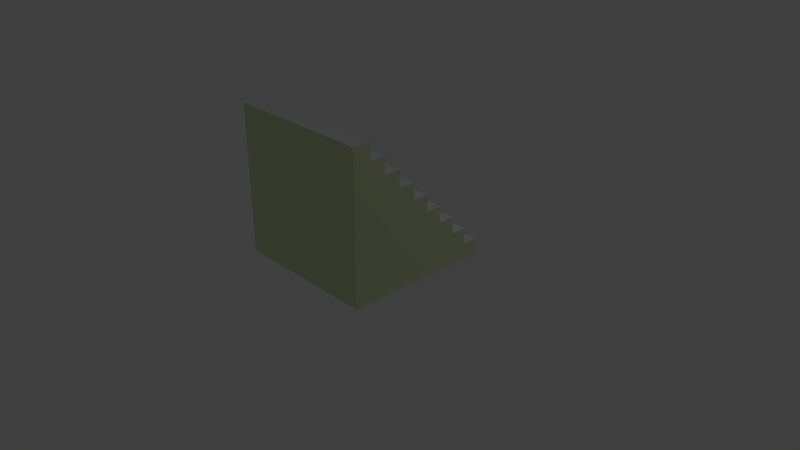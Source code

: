 # Source: stairs.blend  (saved by Blender 2.79.0; exported with 4.5.12 LTS)
import bpy
from mathutils import Matrix  # noqa: F401  (used for matrix-valued properties, if any)

bpy.ops.wm.read_factory_settings(use_empty=True)
scene = bpy.context.scene
scene.name = 'Scene'

# ---- collections
col_collection_1 = bpy.data.collections.new('Collection 1'); scene.collection.children.link(col_collection_1)

# ---- materials (node trees are filled in below, after node groups)
mat_material = bpy.data.materials.new('Material')
mat_material.alpha_threshold = 0.0
mat_material.use_transparent_shadow = False
mat_material.roughness = 0.5
mat_material.line_color = (0.0, 0.0, 0.0, 1.0)
mat_walls = bpy.data.materials.new('walls')
mat_walls.alpha_threshold = 0.0
mat_walls.use_transparent_shadow = False
mat_walls.diffuse_color = (0.6703, 0.8, 0.4821, 1.0)
mat_walls.roughness = 0.5
mat_stairs1 = bpy.data.materials.new('stairs1')
mat_stairs1.alpha_threshold = 0.0
mat_stairs1.use_transparent_shadow = False
mat_stairs1.roughness = 0.5
mat_stairs2 = bpy.data.materials.new('stairs2')
mat_stairs2.alpha_threshold = 0.0
mat_stairs2.use_transparent_shadow = False
mat_stairs2.roughness = 0.5

# ---- material node trees

# ---- world
world_world = bpy.data.worlds.new('World'); scene.world = world_world
world_world.color = (0.05088, 0.05088, 0.05088)
world_world.use_sun_shadow = False
world_world.sun_shadow_jitter_overblur = 0.0
world_world.cycles.sampling_method = 'MANUAL'

# ---- cameras
cam_camera = bpy.data.cameras.new('Camera')
cam_camera.clip_end = 100.0
cam_camera.lens = 35.0
cam_camera.sensor_width = 32.0
cam_camera.sensor_height = 18.0
cam_camera.ortho_scale = 7.314
cam_camera.dof.focus_distance = 0.0
cam_camera.dof.aperture_fstop = 128.0

# ---- lights
light_lamp = bpy.data.lights.new('Lamp', 'POINT')
light_lamp.transmission_factor = 0.0
light_lamp.cutoff_distance = 30.0
light_lamp.energy = 100.0
light_lamp.shadow_buffer_clip_start = 1.001
light_lamp.shadow_soft_size = 0.1
light_lamp.shadow_maximum_resolution = 0.006
light_lamp.use_absolute_resolution = True

# ---- meshes
me_cube_001 = bpy.data.meshes.new('Cube.001')
me_cube_001.from_pydata([(1.0, 1.0, -1.0), (1.0, -1.0, -1.0), (-1.0, -1.0, -1.0), (-1.0, 1.0, -1.0), (1.0, -1.0, 1.0), (-1.0, -1.0, 1.0), (1.0, 0.791, -1.0), (1.0, 0.5688, -1.0), (1.0, 0.3466, -1.0), (1.0, 0.1243, -1.0), (1.0, -0.09788, -1.0), (1.0, -0.3201, -1.0), (1.0, -0.5423, -1.0), (1.0, -0.7645, -1.0), (-1.0, -0.7645, -1.0), (-1.0, -0.5423, -1.0), (-1.0, -0.3201, -1.0), (-1.0, -0.09788, -1.0), (-1.0, 0.1243, -1.0), (-1.0, 0.3466, -1.0), (-1.0, 0.5688, -1.0), (-1.0, 0.791, -1.0), (1.0, -0.7645, 1.0), (-1.0, -0.7645, 1.0), (1.0, 1.0, -0.7851), (1.0, -1.0, -0.7851), (1.0, -1.0, -0.5628), (1.0, -1.0, -0.3406), (1.0, -1.0, -0.1184), (1.0, -1.0, 0.1038), (1.0, -1.0, 0.3261), (1.0, -1.0, 0.5483), (1.0, -1.0, 0.7705), (-1.0, -1.0, -0.7851), (-1.0, -1.0, -0.5628), (-1.0, -1.0, -0.3406), (-1.0, -1.0, -0.1184), (-1.0, -1.0, 0.1038), (-1.0, -1.0, 0.3261), (-1.0, -1.0, 0.5483), (-1.0, -1.0, 0.7705), (-1.0, 1.0, -0.7851), (-1.0, -0.7645, 0.7705), (-1.0, -0.5423, 0.7705), (-1.0, -0.5423, 0.5483), (-1.0, -0.3201, 0.5483), (-1.0, -0.3201, 0.3261), (-1.0, -0.09788, 0.3261), (-1.0, -0.09788, 0.1038), (-1.0, 0.1243, 0.1038), (-1.0, 0.1243, -0.1184), (-1.0, 0.3466, -0.1184), (-1.0, 0.3466, -0.3406), (-1.0, 0.5688, -0.3406), (-1.0, 0.5688, -0.5628), (-1.0, 0.791, -0.5628), (-1.0, 0.791, -0.7851), (1.0, 0.791, -0.5628), (1.0, 0.791, -0.7851), (1.0, 0.5688, -0.3406), (1.0, 0.5688, -0.5628), (1.0, 0.3466, -0.1184), (1.0, 0.3466, -0.3406), (1.0, 0.1243, 0.1038), (1.0, 0.1243, -0.1184), (1.0, -0.09788, 0.3261), (1.0, -0.09788, 0.1038), (1.0, -0.3201, 0.5483), (1.0, -0.3201, 0.3261), (1.0, -0.5423, 0.7705), (1.0, -0.5423, 0.5483), (1.0, -0.7645, 0.7705), (-0.7137, 1.0, -1.0), (-0.7137, -1.0, -1.0), (-0.7138, -1.0, 1.0), (-0.7138, -0.7645, 1.0), (-0.7137, 1.0, -0.7851), (-0.7137, 0.791, -0.7851), (-0.7137, 0.791, -0.5628), (-0.7137, 0.5688, -0.5628), (-0.7137, 0.5688, -0.3406), (-0.7137, 0.3466, -0.3406), (-0.7137, 0.3466, -0.1184), (-0.7137, 0.1243, -0.1184), (-0.7138, 0.1243, 0.1038), (-0.7138, -0.09788, 0.1038), (-0.7138, -0.09788, 0.3261), (-0.7138, -0.3201, 0.3261), (-0.7138, -0.3201, 0.5483), (-0.7138, -0.5423, 0.5483), (-0.7138, -0.5423, 0.7705), (-0.7138, -0.7645, 0.7705), (0.7025, -0.7645, 1.0), (0.7026, 0.791, -0.5628), (0.7026, 0.5688, -0.3406), (0.7026, 0.3466, -0.1184), (0.7026, 0.1243, 0.1038), (0.7026, -0.09788, 0.3261), (0.7025, -0.3201, 0.5483), (0.7025, -0.5423, 0.7705), (0.7026, 1.0, -1.0), (0.7026, -1.0, -1.0), (0.7025, -1.0, 1.0), (0.7026, 1.0, -0.7851), (0.7026, 0.791, -0.7851), (0.7026, 0.5688, -0.5628), (0.7026, 0.3466, -0.3406), (0.7026, 0.1243, -0.1184), (0.7026, -0.09788, 0.1038), (0.7026, -0.3201, 0.3261), (0.7025, -0.5423, 0.5483), (0.7025, -0.7645, 0.7705)], [], [(75, 23, 5, 74), (73, 2, 14, 15, 16, 17, 18, 19, 20, 21, 3, 72, 100, 0, 6, 7, 8, 9, 10, 11, 12, 13, 1, 101), (100, 103, 24, 0), (76, 41, 56, 77), (104, 93, 57, 58), (78, 55, 54, 79), (105, 94, 59, 60), (80, 53, 52, 81), (106, 95, 61, 62), (82, 51, 50, 83), (107, 96, 63, 64), (84, 49, 48, 85), (108, 97, 65, 66), (86, 47, 46, 87), (109, 98, 67, 68), (88, 45, 44, 89), (110, 99, 69, 70), (90, 43, 42, 91), (92, 22, 71, 111), (23, 75, 91, 42), (99, 90, 91, 111), (44, 43, 90, 89), (98, 88, 89, 110), (46, 45, 88, 87), (97, 86, 87, 109), (48, 47, 86, 85), (96, 84, 85, 108), (50, 49, 84, 83), (95, 82, 83, 107), (52, 51, 82, 81), (94, 80, 81, 106), (54, 53, 80, 79), (93, 78, 79, 105), (56, 55, 78, 77), (103, 76, 77, 104), (3, 41, 76, 72), (92, 75, 74, 102), (22, 92, 102, 4), (71, 22, 4, 32, 31, 30, 29, 28, 27, 26, 25, 1, 13, 12, 11, 10, 9, 8, 7, 6, 0, 24, 58, 57, 60, 59, 62, 61, 64, 63, 66, 65, 68, 67, 70, 69), (24, 103, 104, 58), (57, 93, 105, 60), (59, 94, 106, 62), (61, 95, 107, 64), (63, 96, 108, 66), (65, 97, 109, 68), (67, 98, 110, 70), (69, 99, 111, 71), (75, 92, 111, 91), (89, 90, 99, 110), (87, 88, 98, 109), (85, 86, 97, 108), (83, 84, 96, 107), (81, 82, 95, 106), (79, 80, 94, 105), (77, 78, 93, 104), (72, 76, 103, 100), (40, 5, 23, 42, 43, 44, 45, 46, 47, 48, 49, 50, 51, 52, 53, 54, 55, 56, 41, 3, 21, 20, 19, 18, 17, 16, 15, 14, 2, 33, 34, 35, 36, 37, 38, 39), (74, 5, 40, 39, 38, 37, 36, 35, 34, 33, 2, 73, 101, 1, 25, 26, 27, 28, 29, 30, 31, 32, 4, 102)])
me_cube_001.polygons.foreach_set('material_index', [3, 1, 3, 3, 3, 3, 3, 3, 3, 3, 3, 3, 3, 3, 3, 3, 3, 3, 3, 3, 2, 3, 2, 3, 2, 3, 2, 3, 2, 3, 2, 3, 2, 3, 2, 3, 2, 3, 1, 3, 3, 3, 3, 3, 3, 3, 3, 2, 2, 2, 2, 2, 2, 2, 2, 2, 1, 1])
_uv = me_cube_001.uv_layers.new(name='UVMap')
_uv.uv.foreach_set('vector', [0.08188, 0.4064, 0.08188, 0.6536, 0.882, 0.6536, 0.882, 0.4064, 0.5, 1.0, 0.6294, 0.983, 0.75, 0.933, 0.8536, 0.8536, 0.933, 0.75, 0.983, 0.6294, 1.0, 0.5, 0.983, 0.3706, 0.933, 0.25, 0.8536, 0.1464, 0.75, 0.06699, 0.6294, 0.01704, 0.5, 0.0, 0.3706, 0.01704, 0.25, 0.06699, 0.1464, 0.1464, 0.06699, 0.25, 0.01704, 0.3706, 0.0, 0.5, 0.01704, 0.6294, 0.06699, 0.75, 0.1464, 0.8536, 0.25, 0.933, 0.3706, 0.983, 0.786, 0.4044, 0.0556, 0.4044, 0.0556, 0.6613, 0.786, 0.6613, 0.8107, 0.6561, 0.8107, 0.4088, 0.1005, 0.4088, 0.1005, 0.6561, 0.1153, 0.6736, 0.8704, 0.6736, 0.8704, 0.4167, 0.1153, 0.4167, 0.1312, 0.4077, 0.1312, 0.6549, 0.8863, 0.6549, 0.8863, 0.4077, 0.8282, 0.4101, 0.07308, 0.4101, 0.07308, 0.667, 0.8282, 0.667, 0.8344, 0.655, 0.8344, 0.4078, 0.07932, 0.4078, 0.07932, 0.655, 0.8107, 0.4088, 0.05556, 0.4088, 0.05556, 0.6657, 0.8107, 0.6657, 0.03715, 0.4125, 0.03715, 0.6597, 0.7923, 0.6597, 0.7923, 0.4125, 0.8942, 0.403, 0.1391, 0.403, 0.1391, 0.6599, 0.8942, 0.6599, 0.8282, 0.655, 0.8282, 0.4078, 0.07308, 0.4078, 0.07308, 0.655, 0.8282, 0.4111, 0.07308, 0.4111, 0.07308, 0.668, 0.8282, 0.668, 0.7923, 0.654, 0.7923, 0.4067, 0.03715, 0.4067, 0.03715, 0.654, 0.1506, 0.6737, 0.9057, 0.6737, 0.9057, 0.4168, 0.1506, 0.4168, 0.8679, 0.6523, 0.8679, 0.4051, 0.1128, 0.4051, 0.1128, 0.6523, 0.8176, 0.3997, 0.06246, 0.3997, 0.06246, 0.6566, 0.8176, 0.6566, 0.1128, 0.4225, 0.1128, 0.6697, 0.8679, 0.6697, 0.8679, 0.4225, 0.0576, 0.6544, 0.0576, 0.3991, 0.8039, 0.3991, 0.8039, 0.6544, 0.04304, 0.4067, 0.04304, 0.654, 0.8229, 0.654, 0.8229, 0.4067, 0.9871, 0.1298, 0.9871, 0.9996, 0.07664, 0.9996, 0.07665, 0.1298, 0.09153, 0.6597, 0.8466, 0.6597, 0.8466, 0.4125, 0.09153, 0.4125, 0.07102, 1.013, 0.07102, 0.1349, 0.9465, 0.1349, 0.9465, 1.013, 0.1075, 0.67, 0.8626, 0.67, 0.8626, 0.4228, 0.1075, 0.4228, 0.9997, 0.1369, 0.9997, 1.024, 0.02444, 1.024, 0.02444, 0.1369, 0.7913, 0.4097, 0.03618, 0.4097, 0.03618, 0.6569, 0.7913, 0.6569, 0.9899, 0.1316, 0.9899, 1.003, -0.02088, 1.003, -0.02088, 0.1316, 0.1138, 0.6527, 0.8689, 0.6527, 0.8689, 0.4054, 0.1138, 0.4054, 0.0718, 0.1269, 0.0718, 0.9963, 0.9788, 0.9963, 0.9788, 0.1269, 0.7976, 0.4091, 0.04246, 0.4091, 0.04246, 0.6563, 0.7976, 0.6563, 1.02, 0.1345, 1.02, 1.001, -0.03546, 1.001, -0.03546, 0.1345, 0.8441, 0.4214, 0.08902, 0.4214, 0.08902, 0.6687, 0.8441, 0.6687, 1.012, 0.1112, 1.012, 1.006, 0.006123, 1.006, 0.006123, 0.1112, 0.8176, 0.4081, 0.06246, 0.4081, 0.06246, 0.6553, 0.8176, 0.6553, -0.03877, 0.9938, -0.03877, 0.1218, 0.9798, 0.1218, 0.9798, 0.9938, 0.1206, 0.6586, 0.851, 0.6586, 0.851, 0.4114, 0.1206, 0.4114, 0.9758, 0.1268, 0.9758, 1.003, 0.02454, 1.003, 0.02454, 0.1268, 0.06992, 0.407, 0.06992, 0.6589, 0.8249, 0.6589, 0.8249, 0.407, 0.5, 1.0, 0.5868, 0.9924, 0.671, 0.9698, 0.75, 0.933, 0.8214, 0.883, 0.883, 0.8214, 0.933, 0.75, 0.9698, 0.671, 0.9924, 0.5868, 1.0, 0.5, 0.9924, 0.4132, 0.9698, 0.329, 0.933, 0.25, 0.883, 0.1786, 0.8214, 0.117, 0.75, 0.06699, 0.671, 0.03015, 0.5868, 0.007596, 0.5, 0.0, 0.4132, 0.007596, 0.329, 0.03015, 0.25, 0.06699, 0.1786, 0.117, 0.117, 0.1786, 0.06699, 0.25, 0.03015, 0.329, 0.007596, 0.4132, 0.0, 0.5, 0.007596, 0.5868, 0.03015, 0.671, 0.06699, 0.75, 0.117, 0.8214, 0.1786, 0.883, 0.25, 0.933, 0.329, 0.9698, 0.4132, 0.9924, 0.1234, 0.401, 0.1234, 0.6579, 0.8335, 0.6579, 0.8335, 0.401, 0.01493, 0.4077, 0.01493, 0.6646, 0.77, 0.6646, 0.77, 0.4077, 0.1259, 0.4167, 0.1259, 0.6736, 0.881, 0.6736, 0.881, 0.4167, 0.1206, 0.398, 0.1206, 0.6549, 0.8757, 0.6549, 0.8757, 0.398, 0.1497, 0.4077, 0.1497, 0.6646, 0.9048, 0.6646, 0.9048, 0.4077, 0.1022, 0.4181, 0.1022, 0.675, 0.8573, 0.675, 0.8573, 0.4181, 0.11, 0.4134, 0.11, 0.6703, 0.8651, 0.6703, 0.8651, 0.4134, 0.1153, 0.4087, 0.1153, 0.6656, 0.8704, 0.6656, 0.8704, 0.4087, 0.006235, 1.009, 0.006236, 0.08582, 1.022, 0.08582, 1.022, 1.009, 1.006, 1.012, 0.01119, 1.012, 0.01119, 0.09899, 1.006, 0.09899, 1.013, 0.1048, -0.02861, 0.1048, -0.02861, 1.006, 1.013, 1.006, -0.007001, 0.1225, 1.011, 0.1225, 1.011, 1.004, -0.007003, 1.004, 1.011, 1.007, -0.02617, 1.007, -0.02617, 0.1117, 1.011, 0.1117, 0.01096, 0.1041, 0.9935, 0.1041, 0.9935, 0.9973, 0.01096, 0.9973, 0.9922, 0.08975, -0.001237, 0.08975, -0.001236, 0.9948, 0.9922, 0.9948, 0.995, 0.9944, 0.01694, 0.9944, 0.01694, 0.0901, 0.995, 0.0901, 0.9671, 0.9792, 0.02789, 0.9792, 0.02789, 0.08984, 0.9671, 0.08984, 0.5, 1.0, 0.5868, 0.9924, 0.671, 0.9698, 0.75, 0.933, 0.8214, 0.883, 0.883, 0.8214, 0.933, 0.75, 0.9698, 0.671, 0.9924, 0.5868, 1.0, 0.5, 0.9924, 0.4132, 0.9698, 0.329, 0.933, 0.25, 0.883, 0.1786, 0.8214, 0.117, 0.75, 0.06699, 0.671, 0.03015, 0.5868, 0.007596, 0.5, 0.0, 0.4132, 0.007596, 0.329, 0.03015, 0.25, 0.06699, 0.1786, 0.117, 0.117, 0.1786, 0.06699, 0.25, 0.03015, 0.329, 0.007596, 0.4132, 0.0, 0.5, 0.007596, 0.5868, 0.03015, 0.671, 0.06699, 0.75, 0.117, 0.8214, 0.1786, 0.883, 0.25, 0.933, 0.329, 0.9698, 0.4132, 0.9924, 0.5, 1.0, 0.6294, 0.983, 0.75, 0.933, 0.8536, 0.8536, 0.933, 0.75, 0.983, 0.6294, 1.0, 0.5, 0.983, 0.3706, 0.933, 0.25, 0.8536, 0.1464, 0.75, 0.06699, 0.6294, 0.01704, 0.5, 0.0, 0.3706, 0.01704, 0.25, 0.06699, 0.1464, 0.1464, 0.06699, 0.25, 0.01704, 0.3706, 0.0, 0.5, 0.01704, 0.6294, 0.06699, 0.75, 0.1464, 0.8536, 0.25, 0.933, 0.3706, 0.983])
me_cube_001.materials.append(mat_material)
me_cube_001.materials.append(mat_walls)
me_cube_001.materials.append(mat_stairs1)
me_cube_001.materials.append(mat_stairs2)
me_cube_001.use_remesh_preserve_volume = False
me_cube_001.use_remesh_preserve_attributes = False
me_cube_001.use_mirror_vertex_groups = False
me_cube_001.update()

# ---- objects
ob_cube_001 = bpy.data.objects.new('Cube.001', me_cube_001)
ob_lamp = bpy.data.objects.new('Lamp', light_lamp)
ob_camera = bpy.data.objects.new('Camera', cam_camera)

# ---- transforms, parenting, visibility, modifiers, constraints
ob_cube_001.location = (-0.07725, -0.004663, 1.0)
ob_cube_001.lock_rotations_4d = False
ob_cube_001.empty_display_type = 'ARROWS'
ob_cube_001.lineart.crease_threshold = 0.0
ob_lamp.location = (3.596, 5.849, 5.75)
ob_lamp.rotation_euler = (0.6503, 0.05522, 1.866)
ob_lamp.lock_rotations_4d = False
ob_lamp.empty_display_type = 'ARROWS'
ob_lamp.color = (0.0, 0.0, 0.0, 0.0)
ob_lamp.lineart.crease_threshold = 0.0
ob_camera.location = (7.481, -6.508, 5.344)
ob_camera.rotation_euler = (1.109, 0.0, 0.8149)
ob_camera.lock_rotations_4d = False
ob_camera.empty_display_type = 'ARROWS'
ob_camera.color = (0.0, 0.0, 0.0, 0.0)
ob_camera.display_type = 'WIRE'
ob_camera.lineart.crease_threshold = 0.0

# ---- collection membership
col_collection_1.objects.link(ob_cube_001)
col_collection_1.objects.link(ob_lamp)
col_collection_1.objects.link(ob_camera)

# ---- scene / render settings (as saved in the file)
scene.camera = ob_camera
scene.frame_start = 1; scene.frame_end = 250; scene.frame_set(1)
scene.render.engine = 'BLENDER_EEVEE_NEXT'
scene.render.resolution_percentage = 50
scene.render.dither_intensity = 0.0
scene.cycles.use_denoising = False
scene.cycles.samples = 128
scene.cycles.sampling_pattern = 'TABULATED_SOBOL'
scene.cycles.use_adaptive_sampling = False
scene.cycles.use_light_tree = False
scene.cycles.blur_glossy = 0.0
scene.cycles.sample_clamp_indirect = 0.0
scene.view_settings.view_transform = 'Standard'
bpy.context.view_layer.update()
